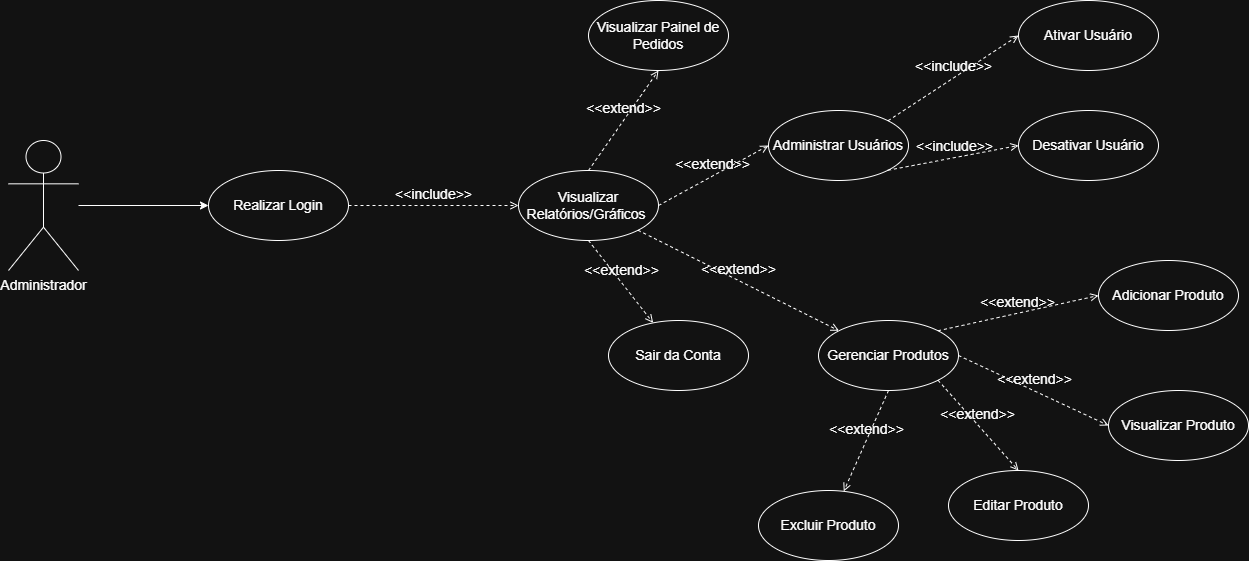

The diagram above was exported from draw.io. Its source (the exported page's mxGraphModel, read from the mxfile embedded in the PNG):
<mxGraphModel dx="1895" dy="1036" grid="1" gridSize="10" guides="1" tooltips="1" connect="1" arrows="1" fold="1" page="1" pageScale="1" pageWidth="827" pageHeight="1169" math="0" shadow="0">
  <root>
    <mxCell id="0" />
    <mxCell id="1" parent="0" />
    <mxCell id="Cd78zJGi24BxsBqKMNYL-1" value="&lt;font style=&quot;font-size: 14px;&quot;&gt;Administrador&lt;/font&gt;" style="shape=umlActor;verticalLabelPosition=bottom;verticalAlign=top;html=1;" vertex="1" parent="1">
      <mxGeometry x="100" y="220" width="70" height="130" as="geometry" />
    </mxCell>
    <mxCell id="Cd78zJGi24BxsBqKMNYL-2" value="&lt;font style=&quot;font-size: 14px;&quot;&gt;Realizar Login&lt;/font&gt;" style="ellipse;whiteSpace=wrap;html=1;" vertex="1" parent="1">
      <mxGeometry x="300" y="250" width="140" height="70" as="geometry" />
    </mxCell>
    <mxCell id="Cd78zJGi24BxsBqKMNYL-3" value="&lt;font style=&quot;font-size: 14px;&quot;&gt;Visualizar Relatórios/Gráficos&amp;nbsp;&lt;/font&gt;" style="ellipse;whiteSpace=wrap;html=1;" vertex="1" parent="1">
      <mxGeometry x="610" y="250" width="140" height="70" as="geometry" />
    </mxCell>
    <mxCell id="Cd78zJGi24BxsBqKMNYL-4" value="" style="endArrow=classic;html=1;rounded=0;entryX=0;entryY=0.5;entryDx=0;entryDy=0;" edge="1" parent="1" source="Cd78zJGi24BxsBqKMNYL-1" target="Cd78zJGi24BxsBqKMNYL-2">
      <mxGeometry width="50" height="50" relative="1" as="geometry">
        <mxPoint x="280" y="590" as="sourcePoint" />
        <mxPoint x="330" y="540" as="targetPoint" />
      </mxGeometry>
    </mxCell>
    <mxCell id="Cd78zJGi24BxsBqKMNYL-5" value="&lt;font style=&quot;font-size: 14px;&quot;&gt;&amp;lt;&amp;lt;include&amp;gt;&amp;gt;&lt;/font&gt;" style="html=1;verticalAlign=bottom;labelBackgroundColor=none;endArrow=open;endFill=0;dashed=1;rounded=0;exitX=1;exitY=0.5;exitDx=0;exitDy=0;" edge="1" parent="1" source="Cd78zJGi24BxsBqKMNYL-2" target="Cd78zJGi24BxsBqKMNYL-3">
      <mxGeometry width="160" relative="1" as="geometry">
        <mxPoint x="350" y="550" as="sourcePoint" />
        <mxPoint x="510" y="550" as="targetPoint" />
      </mxGeometry>
    </mxCell>
    <mxCell id="Cd78zJGi24BxsBqKMNYL-6" value="&lt;font style=&quot;font-size: 14px;&quot;&gt;Administrar Usuários&lt;/font&gt;" style="ellipse;whiteSpace=wrap;html=1;" vertex="1" parent="1">
      <mxGeometry x="860" y="190" width="140" height="70" as="geometry" />
    </mxCell>
    <mxCell id="Cd78zJGi24BxsBqKMNYL-8" value="&lt;font style=&quot;font-size: 14px;&quot;&gt;Desativar Usuário&lt;/font&gt;" style="ellipse;whiteSpace=wrap;html=1;" vertex="1" parent="1">
      <mxGeometry x="1110" y="190" width="140" height="70" as="geometry" />
    </mxCell>
    <mxCell id="Cd78zJGi24BxsBqKMNYL-9" value="&lt;font style=&quot;font-size: 14px;&quot;&gt;Ativar Usuário&lt;/font&gt;" style="ellipse;whiteSpace=wrap;html=1;" vertex="1" parent="1">
      <mxGeometry x="1110" y="80" width="140" height="70" as="geometry" />
    </mxCell>
    <mxCell id="Cd78zJGi24BxsBqKMNYL-10" value="&lt;font style=&quot;font-size: 14px;&quot;&gt;&amp;lt;&amp;lt;include&amp;gt;&amp;gt;&lt;/font&gt;" style="html=1;verticalAlign=bottom;labelBackgroundColor=none;endArrow=open;endFill=0;dashed=1;rounded=0;exitX=1;exitY=0;exitDx=0;exitDy=0;entryX=0;entryY=0.5;entryDx=0;entryDy=0;" edge="1" parent="1" source="Cd78zJGi24BxsBqKMNYL-6" target="Cd78zJGi24BxsBqKMNYL-9">
      <mxGeometry width="160" relative="1" as="geometry">
        <mxPoint x="730" y="400" as="sourcePoint" />
        <mxPoint x="940" y="400" as="targetPoint" />
      </mxGeometry>
    </mxCell>
    <mxCell id="Cd78zJGi24BxsBqKMNYL-11" value="&lt;font style=&quot;font-size: 14px;&quot;&gt;&amp;lt;&amp;lt;include&amp;gt;&amp;gt;&lt;/font&gt;" style="html=1;verticalAlign=bottom;labelBackgroundColor=none;endArrow=open;endFill=0;dashed=1;rounded=0;exitX=1;exitY=1;exitDx=0;exitDy=0;entryX=0;entryY=0.5;entryDx=0;entryDy=0;" edge="1" parent="1" source="Cd78zJGi24BxsBqKMNYL-6" target="Cd78zJGi24BxsBqKMNYL-8">
      <mxGeometry width="160" relative="1" as="geometry">
        <mxPoint x="790" y="606" as="sourcePoint" />
        <mxPoint x="910" y="580" as="targetPoint" />
      </mxGeometry>
    </mxCell>
    <mxCell id="Cd78zJGi24BxsBqKMNYL-12" value="&lt;span style=&quot;font-size: 14px;&quot;&gt;Gerenciar Produtos&lt;/span&gt;" style="ellipse;whiteSpace=wrap;html=1;" vertex="1" parent="1">
      <mxGeometry x="910" y="400" width="140" height="70" as="geometry" />
    </mxCell>
    <mxCell id="Cd78zJGi24BxsBqKMNYL-14" value="&lt;span style=&quot;font-size: 14px;&quot;&gt;Adicionar Produto&lt;/span&gt;" style="ellipse;whiteSpace=wrap;html=1;" vertex="1" parent="1">
      <mxGeometry x="1190" y="340" width="140" height="70" as="geometry" />
    </mxCell>
    <mxCell id="Cd78zJGi24BxsBqKMNYL-15" value="&lt;span style=&quot;font-size: 14px;&quot;&gt;Editar Produto&lt;/span&gt;" style="ellipse;whiteSpace=wrap;html=1;" vertex="1" parent="1">
      <mxGeometry x="1040" y="550" width="140" height="70" as="geometry" />
    </mxCell>
    <mxCell id="Cd78zJGi24BxsBqKMNYL-16" value="&lt;span style=&quot;font-size: 14px;&quot;&gt;Visualizar Produto&lt;/span&gt;" style="ellipse;whiteSpace=wrap;html=1;" vertex="1" parent="1">
      <mxGeometry x="1200" y="470" width="140" height="70" as="geometry" />
    </mxCell>
    <mxCell id="Cd78zJGi24BxsBqKMNYL-17" value="&lt;span style=&quot;font-size: 14px;&quot;&gt;Excluir Produto&lt;/span&gt;" style="ellipse;whiteSpace=wrap;html=1;" vertex="1" parent="1">
      <mxGeometry x="850" y="570" width="140" height="70" as="geometry" />
    </mxCell>
    <mxCell id="Cd78zJGi24BxsBqKMNYL-19" value="&lt;font style=&quot;font-size: 14px;&quot;&gt;&amp;lt;&amp;lt;extend&amp;gt;&amp;gt;&lt;/font&gt;" style="html=1;verticalAlign=bottom;labelBackgroundColor=none;endArrow=open;endFill=0;dashed=1;rounded=0;exitX=1;exitY=0.5;exitDx=0;exitDy=0;entryX=0;entryY=0.5;entryDx=0;entryDy=0;" edge="1" parent="1" source="Cd78zJGi24BxsBqKMNYL-12" target="Cd78zJGi24BxsBqKMNYL-16">
      <mxGeometry width="160" relative="1" as="geometry">
        <mxPoint x="830" y="1031" as="sourcePoint" />
        <mxPoint x="947" y="955" as="targetPoint" />
      </mxGeometry>
    </mxCell>
    <mxCell id="Cd78zJGi24BxsBqKMNYL-20" value="&lt;font style=&quot;font-size: 14px;&quot;&gt;&amp;lt;&amp;lt;extend&amp;gt;&amp;gt;&lt;/font&gt;" style="html=1;verticalAlign=bottom;labelBackgroundColor=none;endArrow=open;endFill=0;dashed=1;rounded=0;exitX=1;exitY=1;exitDx=0;exitDy=0;entryX=0.5;entryY=0;entryDx=0;entryDy=0;" edge="1" parent="1" source="Cd78zJGi24BxsBqKMNYL-12" target="Cd78zJGi24BxsBqKMNYL-15">
      <mxGeometry width="160" relative="1" as="geometry">
        <mxPoint x="910" y="931" as="sourcePoint" />
        <mxPoint x="1027" y="855" as="targetPoint" />
      </mxGeometry>
    </mxCell>
    <mxCell id="Cd78zJGi24BxsBqKMNYL-21" value="&lt;font style=&quot;font-size: 14px;&quot;&gt;&amp;lt;&amp;lt;extend&amp;gt;&amp;gt;&lt;/font&gt;" style="html=1;verticalAlign=bottom;labelBackgroundColor=none;endArrow=open;endFill=0;dashed=1;rounded=0;exitX=0.5;exitY=1;exitDx=0;exitDy=0;" edge="1" parent="1" source="Cd78zJGi24BxsBqKMNYL-12" target="Cd78zJGi24BxsBqKMNYL-17">
      <mxGeometry width="160" relative="1" as="geometry">
        <mxPoint x="900" y="991" as="sourcePoint" />
        <mxPoint x="1017" y="915" as="targetPoint" />
      </mxGeometry>
    </mxCell>
    <mxCell id="Cd78zJGi24BxsBqKMNYL-22" value="&lt;font style=&quot;font-size: 14px;&quot;&gt;Visualizar Painel de Pedidos&lt;/font&gt;" style="ellipse;whiteSpace=wrap;html=1;" vertex="1" parent="1">
      <mxGeometry x="680" y="80" width="140" height="70" as="geometry" />
    </mxCell>
    <mxCell id="Cd78zJGi24BxsBqKMNYL-23" value="&lt;font style=&quot;font-size: 14px;&quot;&gt;&amp;lt;&amp;lt;extend&amp;gt;&amp;gt;&lt;/font&gt;" style="html=1;verticalAlign=bottom;labelBackgroundColor=none;endArrow=open;endFill=0;dashed=1;rounded=0;exitX=0.5;exitY=0;exitDx=0;exitDy=0;entryX=0.5;entryY=1;entryDx=0;entryDy=0;" edge="1" parent="1" source="Cd78zJGi24BxsBqKMNYL-3" target="Cd78zJGi24BxsBqKMNYL-22">
      <mxGeometry width="160" relative="1" as="geometry">
        <mxPoint x="800" y="295" as="sourcePoint" />
        <mxPoint x="861" y="200" as="targetPoint" />
      </mxGeometry>
    </mxCell>
    <mxCell id="Cd78zJGi24BxsBqKMNYL-24" value="&lt;span style=&quot;font-size: 14px;&quot;&gt;Sair da Conta&lt;/span&gt;" style="ellipse;whiteSpace=wrap;html=1;" vertex="1" parent="1">
      <mxGeometry x="700" y="400" width="140" height="70" as="geometry" />
    </mxCell>
    <mxCell id="Cd78zJGi24BxsBqKMNYL-26" value="&lt;font style=&quot;font-size: 14px;&quot;&gt;&amp;lt;&amp;lt;extend&amp;gt;&amp;gt;&lt;/font&gt;" style="html=1;verticalAlign=bottom;labelBackgroundColor=none;endArrow=open;endFill=0;dashed=1;rounded=0;exitX=0.5;exitY=1;exitDx=0;exitDy=0;" edge="1" parent="1" source="Cd78zJGi24BxsBqKMNYL-3" target="Cd78zJGi24BxsBqKMNYL-24">
      <mxGeometry width="160" relative="1" as="geometry">
        <mxPoint x="460" y="540" as="sourcePoint" />
        <mxPoint x="530" y="440" as="targetPoint" />
      </mxGeometry>
    </mxCell>
    <mxCell id="Cd78zJGi24BxsBqKMNYL-27" value="&lt;font style=&quot;font-size: 14px;&quot;&gt;&amp;lt;&amp;lt;extend&amp;gt;&amp;gt;&lt;/font&gt;" style="html=1;verticalAlign=bottom;labelBackgroundColor=none;endArrow=open;endFill=0;dashed=1;rounded=0;exitX=1;exitY=0.5;exitDx=0;exitDy=0;entryX=0;entryY=0.5;entryDx=0;entryDy=0;" edge="1" parent="1" source="Cd78zJGi24BxsBqKMNYL-3" target="Cd78zJGi24BxsBqKMNYL-6">
      <mxGeometry width="160" relative="1" as="geometry">
        <mxPoint x="900" y="450" as="sourcePoint" />
        <mxPoint x="970" y="350" as="targetPoint" />
      </mxGeometry>
    </mxCell>
    <mxCell id="Cd78zJGi24BxsBqKMNYL-29" value="&lt;font style=&quot;font-size: 14px;&quot;&gt;&amp;lt;&amp;lt;extend&amp;gt;&amp;gt;&lt;/font&gt;" style="html=1;verticalAlign=bottom;labelBackgroundColor=none;endArrow=open;endFill=0;dashed=1;rounded=0;exitX=1;exitY=0;exitDx=0;exitDy=0;entryX=0;entryY=0.5;entryDx=0;entryDy=0;" edge="1" parent="1" source="Cd78zJGi24BxsBqKMNYL-12" target="Cd78zJGi24BxsBqKMNYL-14">
      <mxGeometry width="160" relative="1" as="geometry">
        <mxPoint x="1060" y="360" as="sourcePoint" />
        <mxPoint x="1210" y="390" as="targetPoint" />
      </mxGeometry>
    </mxCell>
    <mxCell id="Cd78zJGi24BxsBqKMNYL-30" value="&lt;font style=&quot;font-size: 14px;&quot;&gt;&amp;lt;&amp;lt;extend&amp;gt;&amp;gt;&lt;/font&gt;" style="html=1;verticalAlign=bottom;labelBackgroundColor=none;endArrow=open;endFill=0;dashed=1;rounded=0;exitX=1;exitY=1;exitDx=0;exitDy=0;entryX=0;entryY=0;entryDx=0;entryDy=0;" edge="1" parent="1" source="Cd78zJGi24BxsBqKMNYL-3" target="Cd78zJGi24BxsBqKMNYL-12">
      <mxGeometry width="160" relative="1" as="geometry">
        <mxPoint x="920" y="420" as="sourcePoint" />
        <mxPoint x="1030" y="360" as="targetPoint" />
      </mxGeometry>
    </mxCell>
  </root>
</mxGraphModel>